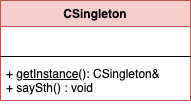

The diagram above was exported from draw.io. Its source (the exported page's mxGraphModel, read from the mxfile embedded in the PNG):
<mxGraphModel dx="1106" dy="767" grid="1" gridSize="10" guides="1" tooltips="1" connect="1" arrows="1" fold="1" page="1" pageScale="1" pageWidth="827" pageHeight="1169" math="0" shadow="0">
  <root>
    <mxCell id="0" />
    <mxCell id="1" parent="0" />
    <mxCell id="HsPUKhrHiqqUPCp_nvPI-1" value="CSingleton" style="swimlane;fontStyle=1;align=center;verticalAlign=top;childLayout=stackLayout;horizontal=1;startSize=26;horizontalStack=0;resizeParent=1;resizeParentMax=0;resizeLast=0;collapsible=1;marginBottom=0;fillColor=#f8cecc;strokeColor=#b85450;" vertex="1" parent="1">
      <mxGeometry x="240" y="360" width="190" height="100" as="geometry" />
    </mxCell>
    <mxCell id="HsPUKhrHiqqUPCp_nvPI-2" value=" " style="text;strokeColor=none;fillColor=none;align=left;verticalAlign=top;spacingLeft=4;spacingRight=4;overflow=hidden;rotatable=0;points=[[0,0.5],[1,0.5]];portConstraint=eastwest;" vertex="1" parent="HsPUKhrHiqqUPCp_nvPI-1">
      <mxGeometry y="26" width="190" height="26" as="geometry" />
    </mxCell>
    <mxCell id="HsPUKhrHiqqUPCp_nvPI-3" value="" style="line;strokeWidth=1;fillColor=none;align=left;verticalAlign=middle;spacingTop=-1;spacingLeft=3;spacingRight=3;rotatable=0;labelPosition=right;points=[];portConstraint=eastwest;" vertex="1" parent="HsPUKhrHiqqUPCp_nvPI-1">
      <mxGeometry y="52" width="190" height="8" as="geometry" />
    </mxCell>
    <mxCell id="HsPUKhrHiqqUPCp_nvPI-4" value="+ &lt;u&gt;getInstance&lt;/u&gt;(): CSingleton&amp;amp;&lt;br&gt;+&amp;nbsp;saySth() : void" style="text;strokeColor=none;fillColor=none;align=left;verticalAlign=top;spacingLeft=4;spacingRight=4;overflow=hidden;rotatable=0;points=[[0,0.5],[1,0.5]];portConstraint=eastwest;fontStyle=0;html=1;" vertex="1" parent="HsPUKhrHiqqUPCp_nvPI-1">
      <mxGeometry y="60" width="190" height="40" as="geometry" />
    </mxCell>
  </root>
</mxGraphModel>